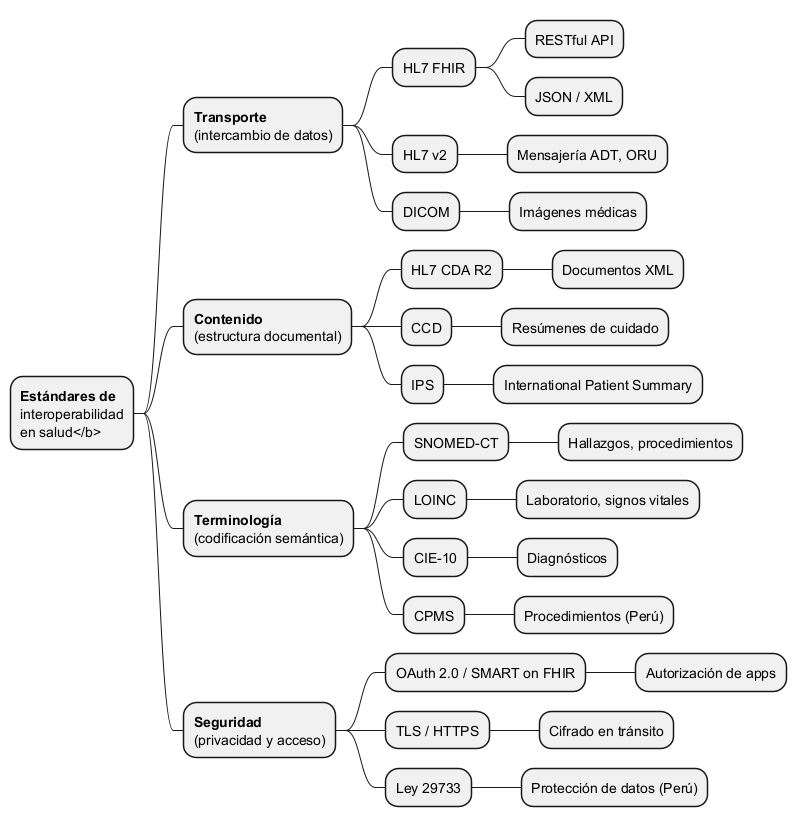

The diagram above was rendered by PlantUML. Its source (embedded in the PNG):
@startmindmap
+ <b>Estándares de\ninteroperabilidad\nen salud</b>
++ <b>Transporte</b>\n(intercambio de datos)
+++ HL7 FHIR
++++ RESTful API
++++ JSON / XML
+++ HL7 v2
++++ Mensajería ADT, ORU
+++ DICOM
++++ Imágenes médicas
++ <b>Contenido</b>\n(estructura documental)
+++ HL7 CDA R2
++++ Documentos XML
+++ CCD
++++ Resúmenes de cuidado
+++ IPS
++++ International Patient Summary
++ <b>Terminología</b>\n(codificación semántica)
+++ SNOMED-CT
++++ Hallazgos, procedimientos
+++ LOINC
++++ Laboratorio, signos vitales
+++ CIE-10
++++ Diagnósticos
+++ CPMS
++++ Procedimientos (Perú)
++ <b>Seguridad</b>\n(privacidad y acceso)
+++ OAuth 2.0 / SMART on FHIR
++++ Autorización de apps
+++ TLS / HTTPS
++++ Cifrado en tránsito
+++ Ley 29733
++++ Protección de datos (Perú)
@endmindmap